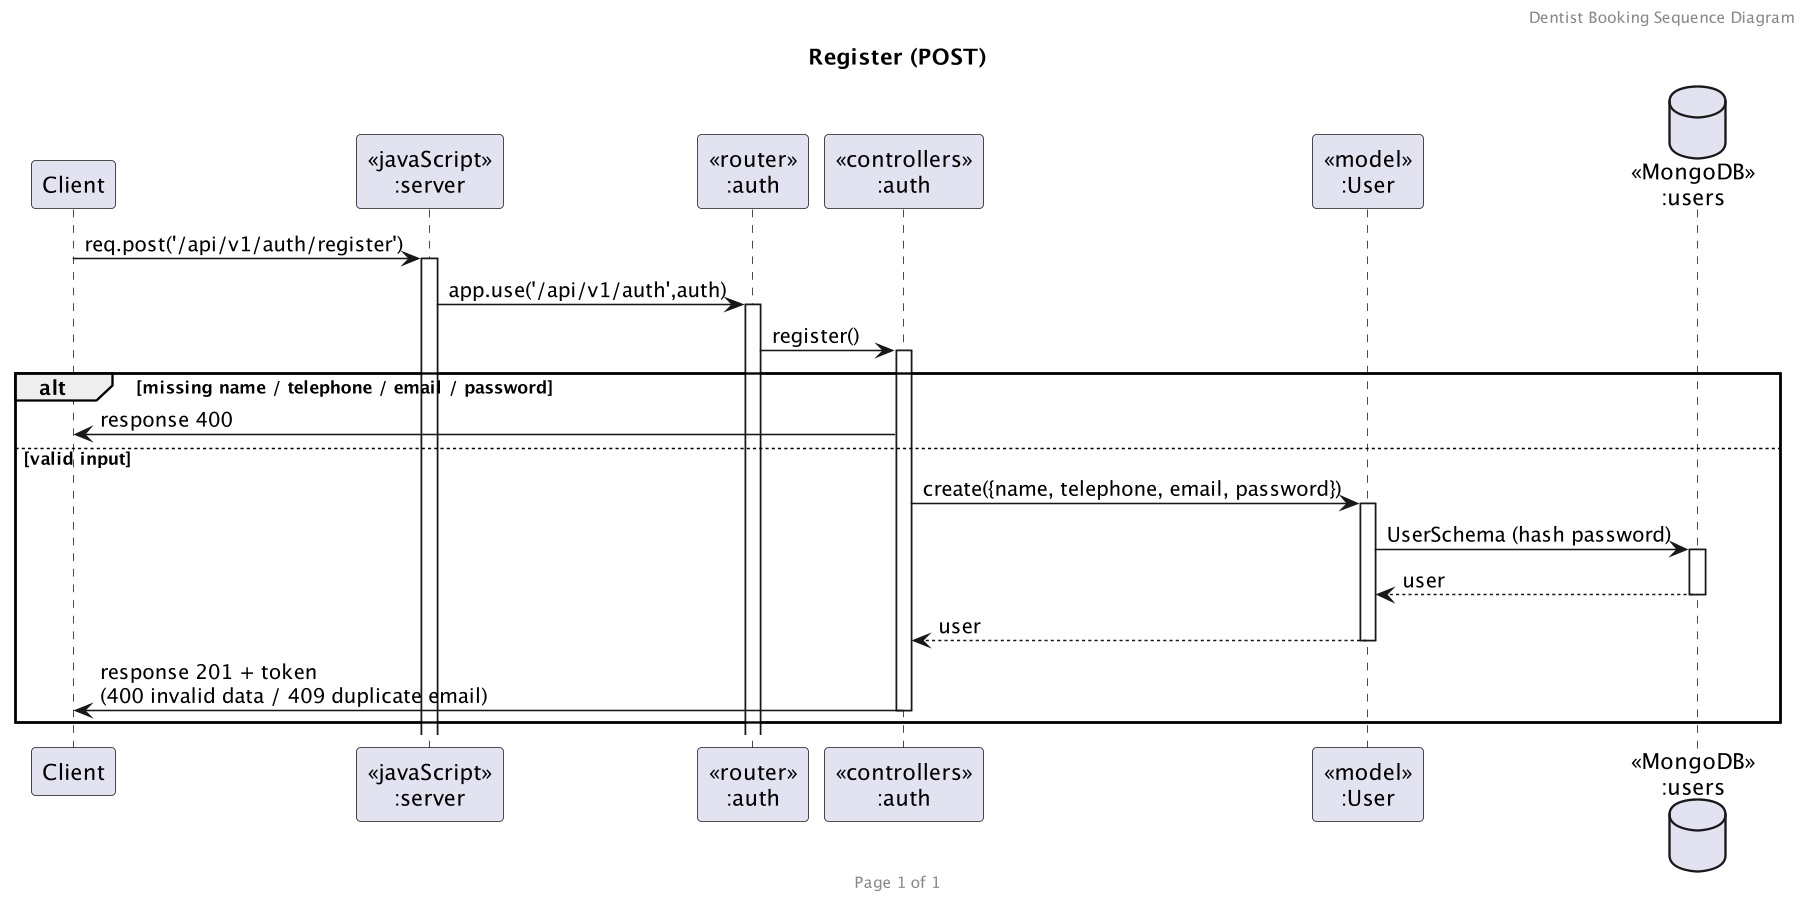

The diagram above was rendered by PlantUML. Its source (embedded in the PNG):
@startuml seq-register
skinparamlocked dpi 150
header Dentist Booking Sequence Diagram
footer Page %page% of %lastpage%
title "Register (POST)"

participant "Client" as client
participant "<<javaScript>>\n:server" as server
participant "<<router>>\n:auth" as routerAuth
participant "<<controllers>>\n:auth" as controllersAuth
participant "<<model>>\n:User" as modelUser
database "<<MongoDB>>\n:users" as UsersDatabase

client->server ++:req.post('/api/v1/auth/register')
server->routerAuth ++:app.use('/api/v1/auth',auth)
routerAuth -> controllersAuth ++:register()
alt missing name / telephone / email / password
    controllersAuth->client :response 400
else valid input
    controllersAuth->modelUser ++:create({name, telephone, email, password})
    modelUser ->UsersDatabase ++: UserSchema (hash password)
    UsersDatabase --> modelUser --: user
    controllersAuth <-- modelUser --:user
    controllersAuth->client --:response 201 + token\n(400 invalid data / 409 duplicate email)
end
@enduml